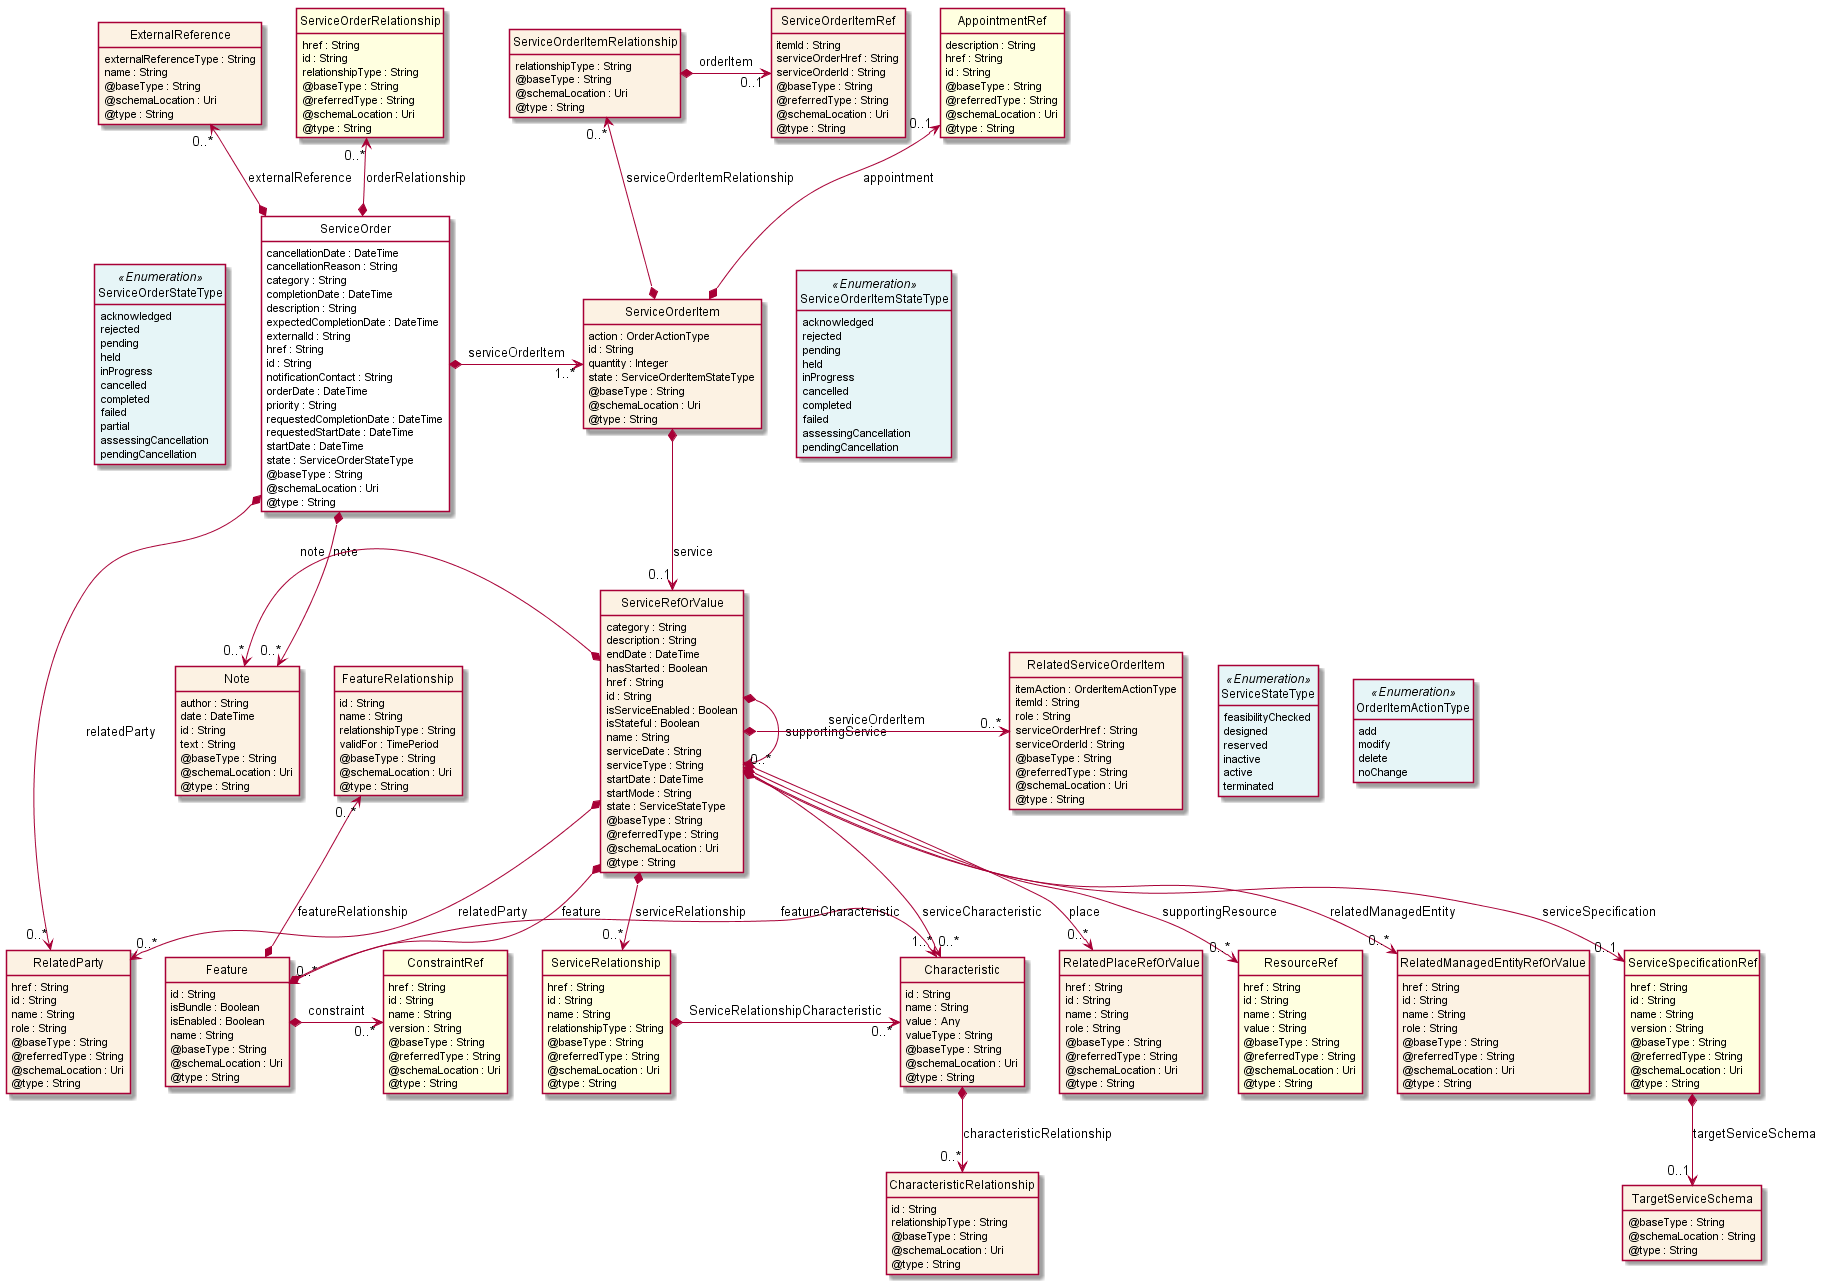

The diagram above was rendered by PlantUML. Its source (embedded in the PNG):
@startuml
hide circle
hide methods
hide stereotype
show <<Enumeration>> stereotype
skinparam class {
   BackgroundColor<<Enumeration>> #E6F5F7
   BackgroundColor<<Ref>> #FFFFE0
   BackgroundColor<<Pivot>> #FFFFFFF
   BackgroundColor #FCF2E3
}

class ServiceOrder  <<Pivot>> {
    cancellationDate : DateTime
    cancellationReason : String
    category : String
    completionDate : DateTime
    description : String
    expectedCompletionDate : DateTime
    externalId : String
    href : String
    id : String
    notificationContact : String
    orderDate : DateTime
    priority : String
    requestedCompletionDate : DateTime
    requestedStartDate : DateTime
    startDate : DateTime
    state : ServiceOrderStateType
    @baseType : String
    @schemaLocation : Uri
    @type : String
}

class ServiceOrderStateType <<Enumeration>> {
    acknowledged
    rejected
    pending
    held
    inProgress
    cancelled
    completed
    failed
    partial
    assessingCancellation
    pendingCancellation
}

class Note  {
    author : String
    date : DateTime
    id : String
    text : String
    @baseType : String
    @schemaLocation : Uri
    @type : String
}

class RelatedParty  {
    href : String
    id : String
    name : String
    role : String
    @baseType : String
    @referredType : String
    @schemaLocation : Uri
    @type : String
}

class ExternalReference  {
    externalReferenceType : String
    name : String
    @baseType : String
    @schemaLocation : Uri
    @type : String
}

class ServiceOrderItem  {
    action : OrderActionType
    id : String
    quantity : Integer
    state : ServiceOrderItemStateType
    @baseType : String
    @schemaLocation : Uri
    @type : String
}

class ServiceOrderItemStateType <<Enumeration>> {
    acknowledged
    rejected
    pending
    held
    inProgress
    cancelled
    completed
    failed
    assessingCancellation
    pendingCancellation
}

class ServiceOrderItemRelationship  {
    relationshipType : String
    @baseType : String
    @schemaLocation : Uri
    @type : String
}

class ServiceOrderItemRef  {
    itemId : String
    serviceOrderHref : String
    serviceOrderId : String
    @baseType : String
    @referredType : String
    @schemaLocation : Uri
    @type : String
}

class ServiceRefOrValue  {
    category : String
    description : String
    endDate : DateTime
    hasStarted : Boolean
    href : String
    id : String
    isServiceEnabled : Boolean
    isStateful : Boolean
    name : String
    serviceDate : String
    serviceType : String
    startDate : DateTime
    startMode : String
    state : ServiceStateType
    @baseType : String
    @referredType : String
    @schemaLocation : Uri
    @type : String
}

class ServiceStateType <<Enumeration>> {
    feasibilityChecked
    designed
    reserved
    inactive
    active
    terminated
}

class ResourceRef  <<Ref>> {
    href : String
    id : String
    name : String
    value : String
    @baseType : String
    @referredType : String
    @schemaLocation : Uri
    @type : String
}

class RelatedServiceOrderItem  {
    itemAction : OrderItemActionType
    itemId : String
    role : String
    serviceOrderHref : String
    serviceOrderId : String
    @baseType : String
    @referredType : String
    @schemaLocation : Uri
    @type : String
}

class OrderItemActionType <<Enumeration>> {
    add
    modify
    delete
    noChange
}

class ServiceRelationship  <<Ref>> {
    href : String
    id : String
    name : String
    relationshipType : String
    @baseType : String
    @referredType : String
    @schemaLocation : Uri
    @type : String
}

class Characteristic  {
    id : String
    name : String
    value : Any
    valueType : String
    @baseType : String
    @schemaLocation : Uri
    @type : String
}

class CharacteristicRelationship  {
    id : String
    relationshipType : String
    @baseType : String
    @schemaLocation : Uri
    @type : String
}

class Feature  {
    id : String
    isBundle : Boolean
    isEnabled : Boolean
    name : String
    @baseType : String
    @schemaLocation : Uri
    @type : String
}

class ConstraintRef  <<Ref>> {
    href : String
    id : String
    name : String
    version : String
    @baseType : String
    @referredType : String
    @schemaLocation : Uri
    @type : String
}

class FeatureRelationship  {
    id : String
    name : String
    relationshipType : String
    validFor : TimePeriod
    @baseType : String
    @schemaLocation : Uri
    @type : String
}

class RelatedManagedEntityRefOrValue  {
    href : String
    id : String
    name : String
    role : String
    @baseType : String
    @referredType : String
    @schemaLocation : Uri
    @type : String
}

class RelatedPlaceRefOrValue  {
    href : String
    id : String
    name : String
    role : String
    @baseType : String
    @referredType : String
    @schemaLocation : Uri
    @type : String
}

class ServiceSpecificationRef  <<Ref>> {
    href : String
    id : String
    name : String
    version : String
    @baseType : String
    @referredType : String
    @schemaLocation : Uri
    @type : String
}

class TargetServiceSchema  {
    @baseType : String
    @schemaLocation : String
    @type : String
}

class AppointmentRef  <<Ref>> {
    description : String
    href : String
    id : String
    @baseType : String
    @referredType : String
    @schemaLocation : Uri
    @type : String
}

class ServiceOrderRelationship  <<Ref>> {
    href : String
    id : String
    relationshipType : String
    @baseType : String
    @referredType : String
    @schemaLocation : Uri
    @type : String
}

ServiceOrder *-right-> "1..*" ServiceOrderItem : serviceOrderItem

ServiceOrderStateType <-left[hidden]- ServiceOrder

ServiceOrder *-->  "0..*" Note : note

ServiceOrder *-->  "0..*" RelatedParty : relatedParty

Note "0..*" <-left-* ServiceRefOrValue : note

ServiceOrderItem *-->  "0..1" ServiceRefOrValue : service

ServiceOrderItem -right[hidden]-> ServiceOrderItemStateType

ServiceRefOrValue *-right-> "0..*" ServiceRefOrValue : supportingService

ServiceRefOrValue *-right-> "0..*" RelatedServiceOrderItem : serviceOrderItem

ServiceRefOrValue *-->  "0..*" RelatedParty : relatedParty

RelatedServiceOrderItem -right[hidden]-> ServiceStateType

ServiceRefOrValue *-->  "0..*" ServiceRelationship : serviceRelationship

RelatedParty <-left[hidden]- ServiceRelationship

ServiceRefOrValue *-->  "0..*" Characteristic : serviceCharacteristic

ServiceRelationship <-left[hidden]- Characteristic

ServiceRefOrValue *-->  "0..*" Feature : feature

Characteristic <-left[hidden]- Feature

ServiceRelationship *-->  "0..*" Characteristic : ServiceRelationshipCharacteristic

Feature *-->  "1..*" Characteristic : featureCharacteristic

ServiceRefOrValue *-->  "0..*" RelatedPlaceRefOrValue : place

Characteristic <-left[hidden]- RelatedPlaceRefOrValue

ServiceRefOrValue *-->  "0..*" ResourceRef : supportingResource

RelatedPlaceRefOrValue <-left[hidden]- ResourceRef

ServiceRefOrValue *-->  "0..*" RelatedManagedEntityRefOrValue : relatedManagedEntity

ResourceRef <-left[hidden]- RelatedManagedEntityRefOrValue

ServiceRefOrValue *-->  "0..1" ServiceSpecificationRef : serviceSpecification

RelatedManagedEntityRefOrValue <-left[hidden]- ServiceSpecificationRef

ExternalReference "0..*" <--* ServiceOrder : externalReference

ServiceOrderRelationship "0..*" <--* ServiceOrder : orderRelationship

AppointmentRef "0..1" <--* ServiceOrderItem : appointment

ServiceOrderItemRelationship "0..*" <--* ServiceOrderItem : serviceOrderItemRelationship

Feature *-right-> "0..*" ConstraintRef : constraint

FeatureRelationship "0..*" <--* Feature : featureRelationship

ServiceOrderItemRelationship *-right-> "0..1" ServiceOrderItemRef : orderItem

Characteristic *-->  "0..*" CharacteristicRelationship : characteristicRelationship

ServiceSpecificationRef *-->  "0..1" TargetServiceSchema : targetServiceSchema

ServiceStateType -right[hidden]-> OrderItemActionType

@enduml